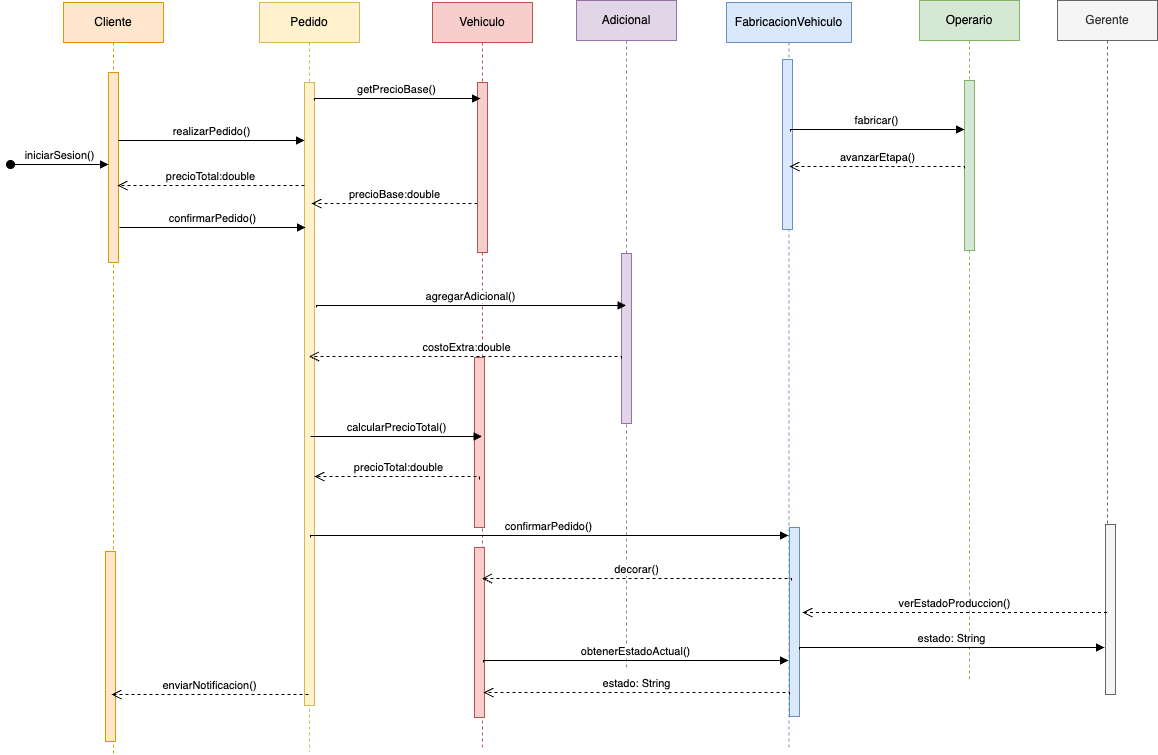

The diagram above was exported from draw.io. Its source (the exported page's mxGraphModel, read from the mxfile embedded in the PNG):
<mxGraphModel dx="1434" dy="785" grid="0" gridSize="10" guides="1" tooltips="1" connect="1" arrows="1" fold="1" page="1" pageScale="1" pageWidth="1400" pageHeight="850" math="0" shadow="0">
  <root>
    <mxCell id="0" />
    <mxCell id="1" parent="0" />
    <mxCell id="aM9ryv3xv72pqoxQDRHE-1" value="Cliente" style="shape=umlLifeline;perimeter=lifelinePerimeter;whiteSpace=wrap;html=1;container=0;dropTarget=0;collapsible=0;recursiveResize=0;outlineConnect=0;portConstraint=eastwest;newEdgeStyle={&quot;edgeStyle&quot;:&quot;elbowEdgeStyle&quot;,&quot;elbow&quot;:&quot;vertical&quot;,&quot;curved&quot;:0,&quot;rounded&quot;:0};fillColor=#ffe6cc;strokeColor=#d79b00;" parent="1" vertex="1">
      <mxGeometry x="68" y="70" width="100" height="752" as="geometry" />
    </mxCell>
    <mxCell id="aM9ryv3xv72pqoxQDRHE-2" value="" style="html=1;points=[];perimeter=orthogonalPerimeter;outlineConnect=0;targetShapes=umlLifeline;portConstraint=eastwest;newEdgeStyle={&quot;edgeStyle&quot;:&quot;elbowEdgeStyle&quot;,&quot;elbow&quot;:&quot;vertical&quot;,&quot;curved&quot;:0,&quot;rounded&quot;:0};fillColor=#ffe6cc;strokeColor=#d79b00;" parent="aM9ryv3xv72pqoxQDRHE-1" vertex="1">
      <mxGeometry x="45" y="70" width="10" height="190" as="geometry" />
    </mxCell>
    <mxCell id="ZyqvvtmlrnCFaG7mLL6z-38" value="" style="html=1;points=[];perimeter=orthogonalPerimeter;outlineConnect=0;targetShapes=umlLifeline;portConstraint=eastwest;newEdgeStyle={&quot;edgeStyle&quot;:&quot;elbowEdgeStyle&quot;,&quot;elbow&quot;:&quot;vertical&quot;,&quot;curved&quot;:0,&quot;rounded&quot;:0};fillColor=#ffe6cc;strokeColor=#d79b00;" vertex="1" parent="aM9ryv3xv72pqoxQDRHE-1">
      <mxGeometry x="42" y="549" width="10" height="190" as="geometry" />
    </mxCell>
    <mxCell id="aM9ryv3xv72pqoxQDRHE-5" value="Pedido" style="shape=umlLifeline;perimeter=lifelinePerimeter;whiteSpace=wrap;html=1;container=0;dropTarget=0;collapsible=0;recursiveResize=0;outlineConnect=0;portConstraint=eastwest;newEdgeStyle={&quot;edgeStyle&quot;:&quot;elbowEdgeStyle&quot;,&quot;elbow&quot;:&quot;vertical&quot;,&quot;curved&quot;:0,&quot;rounded&quot;:0};fillColor=#fff2cc;strokeColor=#d6b656;" parent="1" vertex="1">
      <mxGeometry x="264" y="70" width="100" height="750" as="geometry" />
    </mxCell>
    <mxCell id="aM9ryv3xv72pqoxQDRHE-6" value="" style="html=1;points=[];perimeter=orthogonalPerimeter;outlineConnect=0;targetShapes=umlLifeline;portConstraint=eastwest;newEdgeStyle={&quot;edgeStyle&quot;:&quot;elbowEdgeStyle&quot;,&quot;elbow&quot;:&quot;vertical&quot;,&quot;curved&quot;:0,&quot;rounded&quot;:0};fillColor=#fff2cc;strokeColor=#d6b656;" parent="aM9ryv3xv72pqoxQDRHE-5" vertex="1">
      <mxGeometry x="45" y="80" width="10" height="623" as="geometry" />
    </mxCell>
    <mxCell id="aM9ryv3xv72pqoxQDRHE-7" value="realizarPedido()" style="html=1;verticalAlign=bottom;endArrow=block;edgeStyle=elbowEdgeStyle;elbow=vertical;curved=0;rounded=0;" parent="1" edge="1">
      <mxGeometry relative="1" as="geometry">
        <mxPoint x="123" y="208" as="sourcePoint" />
        <Array as="points">
          <mxPoint x="240" y="208" />
        </Array>
        <mxPoint x="309" y="208" as="targetPoint" />
      </mxGeometry>
    </mxCell>
    <mxCell id="aM9ryv3xv72pqoxQDRHE-8" value="precioBase:double" style="html=1;verticalAlign=bottom;endArrow=open;dashed=1;endSize=8;edgeStyle=elbowEdgeStyle;elbow=vertical;curved=0;rounded=0;" parent="1" source="ZyqvvtmlrnCFaG7mLL6z-3" edge="1">
      <mxGeometry relative="1" as="geometry">
        <mxPoint x="316" y="271" as="targetPoint" />
        <Array as="points">
          <mxPoint x="443" y="271" />
        </Array>
        <mxPoint x="502" y="271" as="sourcePoint" />
      </mxGeometry>
    </mxCell>
    <mxCell id="ZyqvvtmlrnCFaG7mLL6z-2" value="Vehiculo" style="shape=umlLifeline;perimeter=lifelinePerimeter;whiteSpace=wrap;html=1;container=0;dropTarget=0;collapsible=0;recursiveResize=0;outlineConnect=0;portConstraint=eastwest;newEdgeStyle={&quot;edgeStyle&quot;:&quot;elbowEdgeStyle&quot;,&quot;elbow&quot;:&quot;vertical&quot;,&quot;curved&quot;:0,&quot;rounded&quot;:0};fillColor=#f8cecc;strokeColor=#b85450;" vertex="1" parent="1">
      <mxGeometry x="437" y="70" width="100" height="747" as="geometry" />
    </mxCell>
    <mxCell id="ZyqvvtmlrnCFaG7mLL6z-3" value="" style="html=1;points=[];perimeter=orthogonalPerimeter;outlineConnect=0;targetShapes=umlLifeline;portConstraint=eastwest;newEdgeStyle={&quot;edgeStyle&quot;:&quot;elbowEdgeStyle&quot;,&quot;elbow&quot;:&quot;vertical&quot;,&quot;curved&quot;:0,&quot;rounded&quot;:0};fillColor=#f8cecc;strokeColor=#b85450;" vertex="1" parent="ZyqvvtmlrnCFaG7mLL6z-2">
      <mxGeometry x="45" y="80" width="10" height="170" as="geometry" />
    </mxCell>
    <mxCell id="ZyqvvtmlrnCFaG7mLL6z-39" value="" style="html=1;points=[];perimeter=orthogonalPerimeter;outlineConnect=0;targetShapes=umlLifeline;portConstraint=eastwest;newEdgeStyle={&quot;edgeStyle&quot;:&quot;elbowEdgeStyle&quot;,&quot;elbow&quot;:&quot;vertical&quot;,&quot;curved&quot;:0,&quot;rounded&quot;:0};fillColor=#f8cecc;strokeColor=#b85450;" vertex="1" parent="ZyqvvtmlrnCFaG7mLL6z-2">
      <mxGeometry x="42" y="545" width="10" height="170" as="geometry" />
    </mxCell>
    <mxCell id="ZyqvvtmlrnCFaG7mLL6z-40" value="" style="html=1;points=[];perimeter=orthogonalPerimeter;outlineConnect=0;targetShapes=umlLifeline;portConstraint=eastwest;newEdgeStyle={&quot;edgeStyle&quot;:&quot;elbowEdgeStyle&quot;,&quot;elbow&quot;:&quot;vertical&quot;,&quot;curved&quot;:0,&quot;rounded&quot;:0};fillColor=#f8cecc;strokeColor=#b85450;" vertex="1" parent="ZyqvvtmlrnCFaG7mLL6z-2">
      <mxGeometry x="42" y="355" width="10" height="170" as="geometry" />
    </mxCell>
    <mxCell id="ZyqvvtmlrnCFaG7mLL6z-4" value="Adicional" style="shape=umlLifeline;perimeter=lifelinePerimeter;whiteSpace=wrap;html=1;container=0;dropTarget=0;collapsible=0;recursiveResize=0;outlineConnect=0;portConstraint=eastwest;newEdgeStyle={&quot;edgeStyle&quot;:&quot;elbowEdgeStyle&quot;,&quot;elbow&quot;:&quot;vertical&quot;,&quot;curved&quot;:0,&quot;rounded&quot;:0};fillColor=#e1d5e7;strokeColor=#9673a6;" vertex="1" parent="1">
      <mxGeometry x="581" y="68" width="100" height="668" as="geometry" />
    </mxCell>
    <mxCell id="ZyqvvtmlrnCFaG7mLL6z-5" value="" style="html=1;points=[];perimeter=orthogonalPerimeter;outlineConnect=0;targetShapes=umlLifeline;portConstraint=eastwest;newEdgeStyle={&quot;edgeStyle&quot;:&quot;elbowEdgeStyle&quot;,&quot;elbow&quot;:&quot;vertical&quot;,&quot;curved&quot;:0,&quot;rounded&quot;:0};fillColor=#e1d5e7;strokeColor=#9673a6;" vertex="1" parent="ZyqvvtmlrnCFaG7mLL6z-4">
      <mxGeometry x="45" y="253" width="10" height="170" as="geometry" />
    </mxCell>
    <mxCell id="ZyqvvtmlrnCFaG7mLL6z-6" value="FabricacionVehiculo" style="shape=umlLifeline;perimeter=lifelinePerimeter;whiteSpace=wrap;html=1;container=0;dropTarget=0;collapsible=0;recursiveResize=0;outlineConnect=0;portConstraint=eastwest;newEdgeStyle={&quot;edgeStyle&quot;:&quot;elbowEdgeStyle&quot;,&quot;elbow&quot;:&quot;vertical&quot;,&quot;curved&quot;:0,&quot;rounded&quot;:0};fillColor=#dae8fc;strokeColor=#6c8ebf;" vertex="1" parent="1">
      <mxGeometry x="731" y="70" width="125" height="747" as="geometry" />
    </mxCell>
    <mxCell id="ZyqvvtmlrnCFaG7mLL6z-7" value="&lt;span style=&quot;color: rgba(0, 0, 0, 0); font-family: monospace; font-size: 0px; text-align: start;&quot;&gt;%3CmxGraphModel%3E%3Croot%3E%3CmxCell%20id%3D%220%22%2F%3E%3CmxCell%20id%3D%221%22%20parent%3D%220%22%2F%3E%3CmxCell%20id%3D%222%22%20value%3D%22%22%20style%3D%22html%3D1%3Bpoints%3D%5B%5D%3Bperimeter%3DorthogonalPerimeter%3BoutlineConnect%3D0%3BtargetShapes%3DumlLifeline%3BportConstraint%3Deastwest%3BnewEdgeStyle%3D%7B%26quot%3BedgeStyle%26quot%3B%3A%26quot%3BelbowEdgeStyle%26quot%3B%2C%26quot%3Belbow%26quot%3B%3A%26quot%3Bvertical%26quot%3B%2C%26quot%3Bcurved%26quot%3B%3A0%2C%26quot%3Brounded%26quot%3B%3A0%7D%3BfillColor%3D%23f8cecc%3BstrokeColor%3D%23b85450%3B%22%20vertex%3D%221%22%20parent%3D%221%22%3E%3CmxGeometry%20x%3D%22485%22%20y%3D%22150%22%20width%3D%2210%22%20height%3D%22170%22%20as%3D%22geometry%22%2F%3E%3C%2FmxCell%3E%3C%2Froot%3E%3C%2FmxGraphModel%3E&lt;/span&gt;" style="html=1;points=[];perimeter=orthogonalPerimeter;outlineConnect=0;targetShapes=umlLifeline;portConstraint=eastwest;newEdgeStyle={&quot;edgeStyle&quot;:&quot;elbowEdgeStyle&quot;,&quot;elbow&quot;:&quot;vertical&quot;,&quot;curved&quot;:0,&quot;rounded&quot;:0};fillColor=#dae8fc;strokeColor=#6c8ebf;" vertex="1" parent="ZyqvvtmlrnCFaG7mLL6z-6">
      <mxGeometry x="56" y="57" width="10" height="170" as="geometry" />
    </mxCell>
    <mxCell id="ZyqvvtmlrnCFaG7mLL6z-42" value="&lt;span style=&quot;color: rgba(0, 0, 0, 0); font-family: monospace; font-size: 0px; text-align: start;&quot;&gt;%3CmxGraphModel%3E%3Croot%3E%3CmxCell%20id%3D%220%22%2F%3E%3CmxCell%20id%3D%221%22%20parent%3D%220%22%2F%3E%3CmxCell%20id%3D%222%22%20value%3D%22%22%20style%3D%22html%3D1%3Bpoints%3D%5B%5D%3Bperimeter%3DorthogonalPerimeter%3BoutlineConnect%3D0%3BtargetShapes%3DumlLifeline%3BportConstraint%3Deastwest%3BnewEdgeStyle%3D%7B%26quot%3BedgeStyle%26quot%3B%3A%26quot%3BelbowEdgeStyle%26quot%3B%2C%26quot%3Belbow%26quot%3B%3A%26quot%3Bvertical%26quot%3B%2C%26quot%3Bcurved%26quot%3B%3A0%2C%26quot%3Brounded%26quot%3B%3A0%7D%3BfillColor%3D%23f8cecc%3BstrokeColor%3D%23b85450%3B%22%20vertex%3D%221%22%20parent%3D%221%22%3E%3CmxGeometry%20x%3D%22485%22%20y%3D%22150%22%20width%3D%2210%22%20height%3D%22170%22%20as%3D%22geometry%22%2F%3E%3C%2FmxCell%3E%3C%2Froot%3E%3C%2FmxGraphModel%3E&lt;/span&gt;" style="html=1;points=[];perimeter=orthogonalPerimeter;outlineConnect=0;targetShapes=umlLifeline;portConstraint=eastwest;newEdgeStyle={&quot;edgeStyle&quot;:&quot;elbowEdgeStyle&quot;,&quot;elbow&quot;:&quot;vertical&quot;,&quot;curved&quot;:0,&quot;rounded&quot;:0};fillColor=#dae8fc;strokeColor=#6c8ebf;" vertex="1" parent="ZyqvvtmlrnCFaG7mLL6z-6">
      <mxGeometry x="63" y="525" width="10" height="189" as="geometry" />
    </mxCell>
    <mxCell id="ZyqvvtmlrnCFaG7mLL6z-8" value="Operario" style="shape=umlLifeline;perimeter=lifelinePerimeter;whiteSpace=wrap;html=1;container=0;dropTarget=0;collapsible=0;recursiveResize=0;outlineConnect=0;portConstraint=eastwest;newEdgeStyle={&quot;edgeStyle&quot;:&quot;elbowEdgeStyle&quot;,&quot;elbow&quot;:&quot;vertical&quot;,&quot;curved&quot;:0,&quot;rounded&quot;:0};fillColor=#d5e8d4;strokeColor=#82b366;" vertex="1" parent="1">
      <mxGeometry x="924" y="68" width="100" height="679" as="geometry" />
    </mxCell>
    <mxCell id="ZyqvvtmlrnCFaG7mLL6z-9" value="" style="html=1;points=[];perimeter=orthogonalPerimeter;outlineConnect=0;targetShapes=umlLifeline;portConstraint=eastwest;newEdgeStyle={&quot;edgeStyle&quot;:&quot;elbowEdgeStyle&quot;,&quot;elbow&quot;:&quot;vertical&quot;,&quot;curved&quot;:0,&quot;rounded&quot;:0};fillColor=#d5e8d4;strokeColor=#82b366;" vertex="1" parent="ZyqvvtmlrnCFaG7mLL6z-8">
      <mxGeometry x="45" y="80" width="10" height="170" as="geometry" />
    </mxCell>
    <mxCell id="ZyqvvtmlrnCFaG7mLL6z-10" value="Gerente" style="shape=umlLifeline;perimeter=lifelinePerimeter;whiteSpace=wrap;html=1;container=0;dropTarget=0;collapsible=0;recursiveResize=0;outlineConnect=0;portConstraint=eastwest;newEdgeStyle={&quot;edgeStyle&quot;:&quot;elbowEdgeStyle&quot;,&quot;elbow&quot;:&quot;vertical&quot;,&quot;curved&quot;:0,&quot;rounded&quot;:0};fillColor=#f5f5f5;fontColor=#333333;strokeColor=#666666;" vertex="1" parent="1">
      <mxGeometry x="1062" y="68" width="100" height="679" as="geometry" />
    </mxCell>
    <mxCell id="ZyqvvtmlrnCFaG7mLL6z-11" value="" style="html=1;points=[];perimeter=orthogonalPerimeter;outlineConnect=0;targetShapes=umlLifeline;portConstraint=eastwest;newEdgeStyle={&quot;edgeStyle&quot;:&quot;elbowEdgeStyle&quot;,&quot;elbow&quot;:&quot;vertical&quot;,&quot;curved&quot;:0,&quot;rounded&quot;:0};fillColor=#f5f5f5;fontColor=#333333;strokeColor=#666666;" vertex="1" parent="ZyqvvtmlrnCFaG7mLL6z-10">
      <mxGeometry x="48" y="524" width="10" height="170" as="geometry" />
    </mxCell>
    <mxCell id="ZyqvvtmlrnCFaG7mLL6z-13" value="getPrecioBase()" style="html=1;verticalAlign=bottom;endArrow=block;edgeStyle=elbowEdgeStyle;elbow=vertical;curved=0;rounded=0;" edge="1" parent="1">
      <mxGeometry relative="1" as="geometry">
        <mxPoint x="319" y="168" as="sourcePoint" />
        <Array as="points">
          <mxPoint x="666" y="166" />
        </Array>
        <mxPoint x="485" y="166" as="targetPoint" />
        <mxPoint as="offset" />
      </mxGeometry>
    </mxCell>
    <mxCell id="ZyqvvtmlrnCFaG7mLL6z-18" value="agregarAdicional()" style="html=1;verticalAlign=bottom;endArrow=block;edgeStyle=elbowEdgeStyle;elbow=vertical;curved=0;rounded=0;" edge="1" parent="1">
      <mxGeometry relative="1" as="geometry">
        <mxPoint x="321" y="375" as="sourcePoint" />
        <Array as="points">
          <mxPoint x="661" y="373" />
        </Array>
        <mxPoint x="630.5" y="373" as="targetPoint" />
        <mxPoint as="offset" />
      </mxGeometry>
    </mxCell>
    <mxCell id="ZyqvvtmlrnCFaG7mLL6z-20" value="costoExtra:double" style="html=1;verticalAlign=bottom;endArrow=open;dashed=1;endSize=8;edgeStyle=elbowEdgeStyle;elbow=vertical;curved=0;rounded=0;" edge="1" parent="1" target="aM9ryv3xv72pqoxQDRHE-5">
      <mxGeometry relative="1" as="geometry">
        <mxPoint x="310" y="424" as="targetPoint" />
        <Array as="points">
          <mxPoint x="437" y="424" />
        </Array>
        <mxPoint x="626" y="426" as="sourcePoint" />
      </mxGeometry>
    </mxCell>
    <mxCell id="ZyqvvtmlrnCFaG7mLL6z-21" value="calcularPrecioTotal()" style="html=1;verticalAlign=bottom;endArrow=block;edgeStyle=elbowEdgeStyle;elbow=vertical;curved=0;rounded=0;" edge="1" parent="1" target="ZyqvvtmlrnCFaG7mLL6z-2">
      <mxGeometry x="0.0056" relative="1" as="geometry">
        <mxPoint x="315" y="504" as="sourcePoint" />
        <Array as="points" />
        <mxPoint x="481" y="507" as="targetPoint" />
        <mxPoint as="offset" />
      </mxGeometry>
    </mxCell>
    <mxCell id="ZyqvvtmlrnCFaG7mLL6z-22" value="precioTotal:double" style="html=1;verticalAlign=bottom;endArrow=open;dashed=1;endSize=8;edgeStyle=elbowEdgeStyle;elbow=vertical;curved=0;rounded=0;" edge="1" parent="1">
      <mxGeometry x="0.0028" relative="1" as="geometry">
        <mxPoint x="319" y="544" as="targetPoint" />
        <Array as="points">
          <mxPoint x="437" y="544" />
        </Array>
        <mxPoint x="484" y="547" as="sourcePoint" />
        <mxPoint as="offset" />
      </mxGeometry>
    </mxCell>
    <mxCell id="ZyqvvtmlrnCFaG7mLL6z-23" value="precioTotal:double" style="html=1;verticalAlign=bottom;endArrow=open;dashed=1;endSize=8;edgeStyle=elbowEdgeStyle;elbow=vertical;curved=0;rounded=0;" edge="1" parent="1">
      <mxGeometry relative="1" as="geometry">
        <mxPoint x="122" y="253" as="targetPoint" />
        <Array as="points">
          <mxPoint x="249" y="253" />
        </Array>
        <mxPoint x="309" y="253" as="sourcePoint" />
      </mxGeometry>
    </mxCell>
    <mxCell id="ZyqvvtmlrnCFaG7mLL6z-24" value="confirmarPedido()" style="html=1;verticalAlign=bottom;endArrow=block;edgeStyle=elbowEdgeStyle;elbow=vertical;curved=0;rounded=0;" edge="1" parent="1">
      <mxGeometry relative="1" as="geometry">
        <mxPoint x="124" y="295" as="sourcePoint" />
        <Array as="points">
          <mxPoint x="241" y="295" />
        </Array>
        <mxPoint x="310" y="295" as="targetPoint" />
      </mxGeometry>
    </mxCell>
    <mxCell id="ZyqvvtmlrnCFaG7mLL6z-26" value="confirmarPedido()" style="html=1;verticalAlign=bottom;endArrow=block;edgeStyle=elbowEdgeStyle;elbow=vertical;curved=0;rounded=0;" edge="1" parent="1" target="ZyqvvtmlrnCFaG7mLL6z-6">
      <mxGeometry relative="1" as="geometry">
        <mxPoint x="315" y="605" as="sourcePoint" />
        <Array as="points">
          <mxPoint x="662" y="603" />
        </Array>
        <mxPoint x="491.5" y="603" as="targetPoint" />
        <mxPoint as="offset" />
      </mxGeometry>
    </mxCell>
    <mxCell id="ZyqvvtmlrnCFaG7mLL6z-27" value="fabricar()" style="html=1;verticalAlign=bottom;endArrow=block;edgeStyle=elbowEdgeStyle;elbow=vertical;curved=0;rounded=0;" edge="1" parent="1" target="ZyqvvtmlrnCFaG7mLL6z-9">
      <mxGeometry relative="1" as="geometry">
        <mxPoint x="795" y="199" as="sourcePoint" />
        <Array as="points">
          <mxPoint x="1142" y="197" />
        </Array>
        <mxPoint x="961" y="197" as="targetPoint" />
        <mxPoint as="offset" />
      </mxGeometry>
    </mxCell>
    <mxCell id="ZyqvvtmlrnCFaG7mLL6z-28" value="avanzarEtapa()" style="html=1;verticalAlign=bottom;endArrow=open;dashed=1;endSize=8;edgeStyle=elbowEdgeStyle;elbow=vertical;curved=0;rounded=0;" edge="1" parent="1">
      <mxGeometry x="0.0056" relative="1" as="geometry">
        <mxPoint x="794" y="234" as="targetPoint" />
        <Array as="points">
          <mxPoint x="921" y="234" />
        </Array>
        <mxPoint x="969" y="236" as="sourcePoint" />
        <mxPoint as="offset" />
      </mxGeometry>
    </mxCell>
    <mxCell id="ZyqvvtmlrnCFaG7mLL6z-29" value="decorar()" style="html=1;verticalAlign=bottom;endArrow=open;dashed=1;endSize=8;edgeStyle=elbowEdgeStyle;elbow=vertical;curved=0;rounded=0;" edge="1" parent="1" target="ZyqvvtmlrnCFaG7mLL6z-2">
      <mxGeometry x="0.0056" relative="1" as="geometry">
        <mxPoint x="621" y="646" as="targetPoint" />
        <Array as="points">
          <mxPoint x="748" y="646" />
        </Array>
        <mxPoint x="796" y="648" as="sourcePoint" />
        <mxPoint as="offset" />
      </mxGeometry>
    </mxCell>
    <mxCell id="ZyqvvtmlrnCFaG7mLL6z-30" value="obtenerEstadoActual()" style="html=1;verticalAlign=bottom;endArrow=block;edgeStyle=elbowEdgeStyle;elbow=vertical;curved=0;rounded=0;" edge="1" parent="1">
      <mxGeometry relative="1" as="geometry">
        <mxPoint x="488" y="730" as="sourcePoint" />
        <Array as="points">
          <mxPoint x="835" y="728" />
        </Array>
        <mxPoint x="793" y="728" as="targetPoint" />
        <mxPoint as="offset" />
      </mxGeometry>
    </mxCell>
    <mxCell id="ZyqvvtmlrnCFaG7mLL6z-32" value="verEstadoProduccion()" style="html=1;verticalAlign=bottom;endArrow=open;dashed=1;endSize=8;edgeStyle=elbowEdgeStyle;elbow=vertical;curved=0;rounded=0;" edge="1" parent="1" source="ZyqvvtmlrnCFaG7mLL6z-10">
      <mxGeometry x="0.0056" relative="1" as="geometry">
        <mxPoint x="807" y="680" as="targetPoint" />
        <Array as="points">
          <mxPoint x="918" y="680" />
        </Array>
        <mxPoint x="966" y="682" as="sourcePoint" />
        <mxPoint as="offset" />
      </mxGeometry>
    </mxCell>
    <mxCell id="ZyqvvtmlrnCFaG7mLL6z-36" value="estado: String" style="html=1;verticalAlign=bottom;endArrow=open;dashed=1;endSize=8;edgeStyle=elbowEdgeStyle;elbow=vertical;curved=0;rounded=0;" edge="1" parent="1">
      <mxGeometry x="0.0056" relative="1" as="geometry">
        <mxPoint x="488" y="760" as="targetPoint" />
        <Array as="points">
          <mxPoint x="746" y="760" />
        </Array>
        <mxPoint x="794" y="762" as="sourcePoint" />
        <mxPoint as="offset" />
      </mxGeometry>
    </mxCell>
    <mxCell id="ZyqvvtmlrnCFaG7mLL6z-37" value="enviarNotificacion()" style="html=1;verticalAlign=bottom;endArrow=open;dashed=1;endSize=8;edgeStyle=elbowEdgeStyle;elbow=vertical;curved=0;rounded=0;" edge="1" parent="1">
      <mxGeometry x="0.0056" relative="1" as="geometry">
        <mxPoint x="116" y="762" as="targetPoint" />
        <Array as="points" />
        <mxPoint x="313" y="762" as="sourcePoint" />
        <mxPoint as="offset" />
      </mxGeometry>
    </mxCell>
    <mxCell id="ZyqvvtmlrnCFaG7mLL6z-44" value="estado: String" style="html=1;verticalAlign=bottom;endArrow=block;edgeStyle=elbowEdgeStyle;elbow=vertical;curved=0;rounded=0;" edge="1" parent="1">
      <mxGeometry x="0.0033" relative="1" as="geometry">
        <mxPoint x="804" y="717" as="sourcePoint" />
        <Array as="points">
          <mxPoint x="1151" y="715" />
        </Array>
        <mxPoint x="1109" y="715" as="targetPoint" />
        <mxPoint as="offset" />
      </mxGeometry>
    </mxCell>
    <mxCell id="aM9ryv3xv72pqoxQDRHE-3" value="iniciarSesion()" style="html=1;verticalAlign=bottom;startArrow=oval;endArrow=block;startSize=8;edgeStyle=elbowEdgeStyle;elbow=vertical;curved=0;rounded=0;" parent="1" edge="1">
      <mxGeometry relative="1" as="geometry">
        <mxPoint x="15" y="232" as="sourcePoint" />
        <mxPoint x="113" y="232" as="targetPoint" />
      </mxGeometry>
    </mxCell>
  </root>
</mxGraphModel>